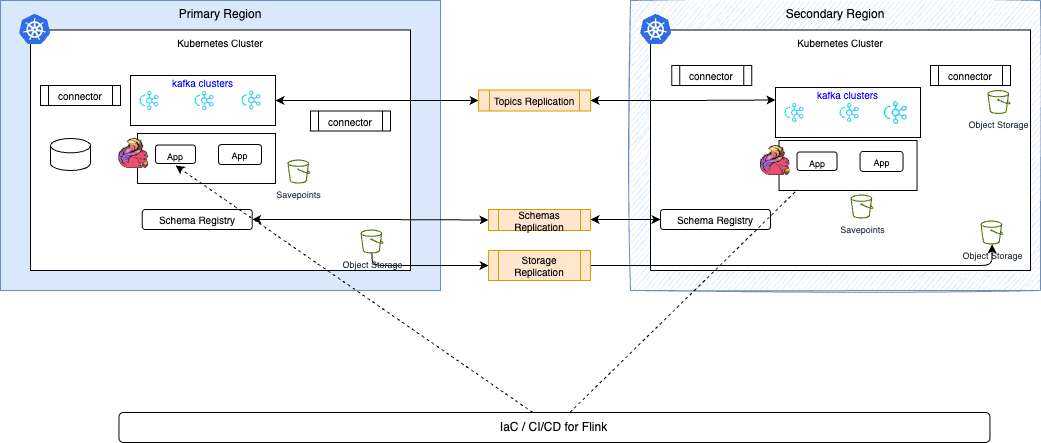

The diagram above was exported from draw.io. Its source (the exported page's mxGraphModel, read from the mxfile embedded in the PNG):
<mxGraphModel dx="1688" dy="539" grid="1" gridSize="10" guides="1" tooltips="1" connect="1" arrows="1" fold="1" page="1" pageScale="1" pageWidth="850" pageHeight="1100" math="0" shadow="0">
  <root>
    <mxCell id="0" />
    <mxCell id="1" parent="0" />
    <mxCell id="2" value="Primary Region" style="rounded=0;whiteSpace=wrap;html=1;fillColor=#dae8fc;strokeColor=#6c8ebf;verticalAlign=top;" parent="1" vertex="1">
      <mxGeometry x="-50" y="10" width="440" height="290" as="geometry" />
    </mxCell>
    <mxCell id="65" value="Kubernetes Cluster" style="rounded=0;whiteSpace=wrap;html=1;verticalAlign=top;fontSize=10;" parent="1" vertex="1">
      <mxGeometry x="-20" y="39.5" width="380" height="240.5" as="geometry" />
    </mxCell>
    <mxCell id="10" value="" style="group" parent="1" vertex="1" connectable="0">
      <mxGeometry x="80" y="85" width="145" height="50" as="geometry" />
    </mxCell>
    <mxCell id="3" value="kafka clusters" style="rounded=0;whiteSpace=wrap;html=1;fontSize=10;fontColor=#0000FF;verticalAlign=top;spacing=-3;movable=1;resizable=1;rotatable=1;deletable=1;editable=1;locked=0;connectable=1;" parent="10" vertex="1">
      <mxGeometry width="145" height="50" as="geometry" />
    </mxCell>
    <mxCell id="4" value="" style="shape=image;verticalLabelPosition=bottom;labelBackgroundColor=default;verticalAlign=top;aspect=fixed;imageAspect=0;image=data:image/svg+xml,(base64 omitted: 4172 chars);movable=1;resizable=1;rotatable=1;deletable=1;editable=1;locked=0;connectable=1;" parent="10" vertex="1">
      <mxGeometry x="8" y="14.5" width="22" height="22" as="geometry" />
    </mxCell>
    <mxCell id="6" value="" style="shape=image;verticalLabelPosition=bottom;labelBackgroundColor=default;verticalAlign=top;aspect=fixed;imageAspect=0;image=data:image/svg+xml,(base64 omitted: 4172 chars);movable=1;resizable=1;rotatable=1;deletable=1;editable=1;locked=0;connectable=1;" parent="10" vertex="1">
      <mxGeometry x="110" y="14" width="22" height="22" as="geometry" />
    </mxCell>
    <mxCell id="7" value="" style="shape=image;verticalLabelPosition=bottom;labelBackgroundColor=default;verticalAlign=top;aspect=fixed;imageAspect=0;image=data:image/svg+xml,(base64 omitted: 4172 chars);movable=1;resizable=1;rotatable=1;deletable=1;editable=1;locked=0;connectable=1;" parent="10" vertex="1">
      <mxGeometry x="63" y="14.5" width="22" height="22" as="geometry" />
    </mxCell>
    <mxCell id="11" value="" style="shape=cylinder3;whiteSpace=wrap;html=1;boundedLbl=1;backgroundOutline=1;size=7.1692352294921875;" parent="1" vertex="1">
      <mxGeometry y="148.01" width="40" height="31.99" as="geometry" />
    </mxCell>
    <mxCell id="12" value="connector" style="shape=process;whiteSpace=wrap;html=1;backgroundOutline=1;fontSize=10;" parent="1" vertex="1">
      <mxGeometry x="-10" y="95" width="80" height="20" as="geometry" />
    </mxCell>
    <mxCell id="13" value="connector" style="shape=process;whiteSpace=wrap;html=1;backgroundOutline=1;fontSize=10;" parent="1" vertex="1">
      <mxGeometry x="260" y="120.5" width="80" height="20" as="geometry" />
    </mxCell>
    <mxCell id="60" style="edgeStyle=orthogonalEdgeStyle;html=1;entryX=0;entryY=0.5;entryDx=0;entryDy=0;" parent="1" source="14" target="46" edge="1">
      <mxGeometry relative="1" as="geometry">
        <Array as="points">
          <mxPoint x="322" y="275" />
        </Array>
      </mxGeometry>
    </mxCell>
    <mxCell id="14" value="Object Storage" style="sketch=0;outlineConnect=0;fontColor=#232F3E;gradientColor=none;fillColor=#55700F;strokeColor=none;dashed=0;verticalLabelPosition=bottom;verticalAlign=top;align=center;html=1;fontSize=9;fontStyle=0;aspect=fixed;pointerEvents=1;shape=mxgraph.aws4.bucket;" parent="1" vertex="1">
      <mxGeometry x="310" y="239" width="23.07" height="23.99" as="geometry" />
    </mxCell>
    <mxCell id="18" value="Secondary Region" style="rounded=0;whiteSpace=wrap;html=1;fillColor=#dae8fc;strokeColor=#6c8ebf;verticalAlign=top;sketch=1;curveFitting=1;jiggle=2;" parent="1" vertex="1">
      <mxGeometry x="580" y="10" width="410" height="290" as="geometry" />
    </mxCell>
    <mxCell id="67" value="Kubernetes Cluster" style="rounded=0;whiteSpace=wrap;html=1;verticalAlign=top;fontSize=10;" parent="1" vertex="1">
      <mxGeometry x="600" y="39.5" width="380" height="240.5" as="geometry" />
    </mxCell>
    <mxCell id="20" value="" style="group" parent="1" vertex="1" connectable="0">
      <mxGeometry x="725" y="97.01" width="145" height="50" as="geometry" />
    </mxCell>
    <mxCell id="21" value="kafka clusters" style="rounded=0;whiteSpace=wrap;html=1;fontSize=10;fontColor=#0000FF;verticalAlign=top;spacing=-3;movable=1;resizable=1;rotatable=1;deletable=1;editable=1;locked=0;connectable=1;" parent="20" vertex="1">
      <mxGeometry width="145" height="50" as="geometry" />
    </mxCell>
    <mxCell id="22" value="" style="shape=image;verticalLabelPosition=bottom;labelBackgroundColor=default;verticalAlign=top;aspect=fixed;imageAspect=0;image=data:image/svg+xml,(base64 omitted: 4172 chars);movable=1;resizable=1;rotatable=1;deletable=1;editable=1;locked=0;connectable=1;" parent="20" vertex="1">
      <mxGeometry x="8" y="14.5" width="22" height="22" as="geometry" />
    </mxCell>
    <mxCell id="24" value="" style="shape=image;verticalLabelPosition=bottom;labelBackgroundColor=default;verticalAlign=top;aspect=fixed;imageAspect=0;image=data:image/svg+xml,(base64 omitted: 4172 chars);movable=1;resizable=1;rotatable=1;deletable=1;editable=1;locked=0;connectable=1;" parent="20" vertex="1">
      <mxGeometry x="107" y="12.25" width="26.5" height="26.5" as="geometry" />
    </mxCell>
    <mxCell id="25" value="" style="shape=image;verticalLabelPosition=bottom;labelBackgroundColor=default;verticalAlign=top;aspect=fixed;imageAspect=0;image=data:image/svg+xml,(base64 omitted: 4172 chars);movable=1;resizable=1;rotatable=1;deletable=1;editable=1;locked=0;connectable=1;" parent="20" vertex="1">
      <mxGeometry x="63" y="14.5" width="22" height="22" as="geometry" />
    </mxCell>
    <mxCell id="29" value="Object Storage" style="sketch=0;outlineConnect=0;fontColor=#232F3E;gradientColor=none;fillColor=#55700F;strokeColor=none;dashed=0;verticalLabelPosition=bottom;verticalAlign=top;align=center;html=1;fontSize=9;fontStyle=0;aspect=fixed;pointerEvents=1;shape=mxgraph.aws4.bucket;" parent="1" vertex="1">
      <mxGeometry x="930" y="230" width="23.07" height="23.99" as="geometry" />
    </mxCell>
    <mxCell id="56" style="edgeStyle=orthogonalEdgeStyle;html=1;entryX=0;entryY=0.5;entryDx=0;entryDy=0;startArrow=classic;startFill=1;" parent="1" source="37" target="53" edge="1">
      <mxGeometry relative="1" as="geometry" />
    </mxCell>
    <mxCell id="37" value="Schema Registry" style="rounded=1;whiteSpace=wrap;html=1;fontSize=10;" parent="1" vertex="1">
      <mxGeometry x="91.72999999999999" y="219" width="110" height="20" as="geometry" />
    </mxCell>
    <mxCell id="57" style="edgeStyle=orthogonalEdgeStyle;html=1;" parent="1" source="46" target="29" edge="1">
      <mxGeometry relative="1" as="geometry" />
    </mxCell>
    <mxCell id="46" value="Storage Replication" style="shape=process;whiteSpace=wrap;html=1;backgroundOutline=1;fontSize=10;fillColor=#ffe6cc;strokeColor=#d79b00;" parent="1" vertex="1">
      <mxGeometry x="438.07" y="260" width="101.93" height="30" as="geometry" />
    </mxCell>
    <mxCell id="47" value="" style="edgeStyle=orthogonalEdgeStyle;html=1;endArrow=classic;startArrow=classic;startFill=1;endFill=1;" parent="1" source="3" target="42" edge="1">
      <mxGeometry relative="1" as="geometry">
        <Array as="points" />
        <mxPoint x="225" y="90" as="sourcePoint" />
        <mxPoint x="822.4899999999998" y="108.00999999999999" as="targetPoint" />
      </mxGeometry>
    </mxCell>
    <mxCell id="54" style="edgeStyle=orthogonalEdgeStyle;html=1;entryX=0;entryY=0.25;entryDx=0;entryDy=0;startArrow=classic;startFill=1;" parent="1" source="42" target="21" edge="1">
      <mxGeometry relative="1" as="geometry" />
    </mxCell>
    <mxCell id="42" value="Topics Replication" style="shape=process;whiteSpace=wrap;html=1;backgroundOutline=1;fontSize=10;fillColor=#ffe6cc;strokeColor=#d79b00;" parent="1" vertex="1">
      <mxGeometry x="428.07" y="99.49999999999999" width="112" height="21" as="geometry" />
    </mxCell>
    <mxCell id="52" value="Schema Registry" style="rounded=1;whiteSpace=wrap;html=1;fontSize=10;" parent="1" vertex="1">
      <mxGeometry x="610" y="219" width="110" height="20" as="geometry" />
    </mxCell>
    <mxCell id="55" style="edgeStyle=orthogonalEdgeStyle;html=1;entryX=0;entryY=0.5;entryDx=0;entryDy=0;startArrow=classic;startFill=1;" parent="1" source="53" target="52" edge="1">
      <mxGeometry relative="1" as="geometry">
        <Array as="points">
          <mxPoint x="575" y="230" />
        </Array>
      </mxGeometry>
    </mxCell>
    <mxCell id="53" value="Schemas Replication" style="shape=process;whiteSpace=wrap;html=1;backgroundOutline=1;fontSize=10;fillColor=#ffe6cc;strokeColor=#d79b00;" parent="1" vertex="1">
      <mxGeometry x="438.07" y="219" width="102" height="21" as="geometry" />
    </mxCell>
    <mxCell id="63" value="" style="group" parent="1" vertex="1" connectable="0">
      <mxGeometry x="68.46000000000001" y="143.01" width="156.54" height="50" as="geometry" />
    </mxCell>
    <mxCell id="62" value="" style="rounded=0;whiteSpace=wrap;html=1;" parent="63" vertex="1">
      <mxGeometry x="18.539999999999992" width="138" height="50" as="geometry" />
    </mxCell>
    <mxCell id="15" value="" style="shape=image;verticalLabelPosition=bottom;labelBackgroundColor=default;verticalAlign=top;aspect=fixed;imageAspect=0;image=data:image/png,(base64 omitted: 8244 chars);" parent="63" vertex="1">
      <mxGeometry y="5" width="30" height="30" as="geometry" />
    </mxCell>
    <mxCell id="16" value="App" style="rounded=1;whiteSpace=wrap;html=1;fontSize=9;verticalAlign=top;" parent="63" vertex="1">
      <mxGeometry x="36.53999999999999" y="11.509999999999991" width="40" height="18.49" as="geometry" />
    </mxCell>
    <mxCell id="44" value="App" style="rounded=1;whiteSpace=wrap;html=1;fontSize=9;verticalAlign=top;" parent="63" vertex="1">
      <mxGeometry x="99.53999999999999" y="11" width="43" height="20" as="geometry" />
    </mxCell>
    <mxCell id="64" value="" style="sketch=0;aspect=fixed;html=1;points=[];align=center;image;fontSize=12;image=img/lib/mscae/Kubernetes.svg;" parent="1" vertex="1">
      <mxGeometry x="-31" y="24" width="31.25" height="30" as="geometry" />
    </mxCell>
    <mxCell id="68" value="" style="sketch=0;aspect=fixed;html=1;points=[];align=center;image;fontSize=12;image=img/lib/mscae/Kubernetes.svg;" parent="1" vertex="1">
      <mxGeometry x="590" y="24" width="31.25" height="30" as="geometry" />
    </mxCell>
    <mxCell id="71" value="Savepoints" style="sketch=0;outlineConnect=0;fontColor=#232F3E;gradientColor=none;fillColor=#55700F;strokeColor=none;dashed=0;verticalLabelPosition=bottom;verticalAlign=top;align=center;html=1;fontSize=9;fontStyle=0;aspect=fixed;pointerEvents=1;shape=mxgraph.aws4.bucket;" parent="1" vertex="1">
      <mxGeometry x="236.93" y="169.01999999999998" width="23.07" height="23.99" as="geometry" />
    </mxCell>
    <mxCell id="72" value="Savepoints" style="sketch=0;outlineConnect=0;fontColor=#232F3E;gradientColor=none;fillColor=#55700F;strokeColor=none;dashed=0;verticalLabelPosition=bottom;verticalAlign=top;align=center;html=1;fontSize=9;fontStyle=0;aspect=fixed;pointerEvents=1;shape=mxgraph.aws4.bucket;" parent="1" vertex="1">
      <mxGeometry x="800" y="203.99999999999997" width="23.07" height="23.99" as="geometry" />
    </mxCell>
    <mxCell id="73" style="edgeStyle=none;html=1;entryX=0.5;entryY=1;entryDx=0;entryDy=0;dashed=1;" edge="1" parent="1" source="75">
      <mxGeometry relative="1" as="geometry">
        <mxPoint x="125" y="175" as="targetPoint" />
      </mxGeometry>
    </mxCell>
    <mxCell id="74" style="edgeStyle=none;html=1;entryX=0.5;entryY=1;entryDx=0;entryDy=0;dashed=1;" edge="1" parent="1" source="75" target="79">
      <mxGeometry relative="1" as="geometry">
        <mxPoint x="798" y="200" as="targetPoint" />
      </mxGeometry>
    </mxCell>
    <mxCell id="75" value="IaC / CI/CD for Flink" style="rounded=1;whiteSpace=wrap;html=1;fillColor=default;" vertex="1" parent="1">
      <mxGeometry x="68.46000000000001" y="421.99" width="871" height="30" as="geometry" />
    </mxCell>
    <mxCell id="76" value="" style="group" vertex="1" connectable="0" parent="1">
      <mxGeometry x="710" y="150" width="156.54" height="50" as="geometry" />
    </mxCell>
    <mxCell id="77" value="" style="rounded=0;whiteSpace=wrap;html=1;" vertex="1" parent="76">
      <mxGeometry x="18.539999999999992" width="138" height="50" as="geometry" />
    </mxCell>
    <mxCell id="78" value="" style="shape=image;verticalLabelPosition=bottom;labelBackgroundColor=default;verticalAlign=top;aspect=fixed;imageAspect=0;image=data:image/png,(base64 omitted: 8244 chars);" vertex="1" parent="76">
      <mxGeometry y="5" width="30" height="30" as="geometry" />
    </mxCell>
    <mxCell id="79" value="App" style="rounded=1;whiteSpace=wrap;html=1;fontSize=9;verticalAlign=top;" vertex="1" parent="76">
      <mxGeometry x="36.53999999999999" y="11.509999999999991" width="40" height="18.49" as="geometry" />
    </mxCell>
    <mxCell id="80" value="App" style="rounded=1;whiteSpace=wrap;html=1;fontSize=9;verticalAlign=top;" vertex="1" parent="76">
      <mxGeometry x="99.53999999999999" y="11" width="43" height="20" as="geometry" />
    </mxCell>
    <mxCell id="81" value="Object Storage" style="sketch=0;outlineConnect=0;fontColor=#232F3E;gradientColor=none;fillColor=#55700F;strokeColor=none;dashed=0;verticalLabelPosition=bottom;verticalAlign=top;align=center;html=1;fontSize=9;fontStyle=0;aspect=fixed;pointerEvents=1;shape=mxgraph.aws4.bucket;" vertex="1" parent="1">
      <mxGeometry x="936.93" y="99.5" width="23.07" height="23.99" as="geometry" />
    </mxCell>
    <mxCell id="82" value="connector" style="shape=process;whiteSpace=wrap;html=1;backgroundOutline=1;fontSize=10;" vertex="1" parent="1">
      <mxGeometry x="621.25" y="75" width="80" height="20" as="geometry" />
    </mxCell>
    <mxCell id="83" value="connector" style="shape=process;whiteSpace=wrap;html=1;backgroundOutline=1;fontSize=10;" vertex="1" parent="1">
      <mxGeometry x="880" y="75" width="80" height="20" as="geometry" />
    </mxCell>
  </root>
</mxGraphModel>